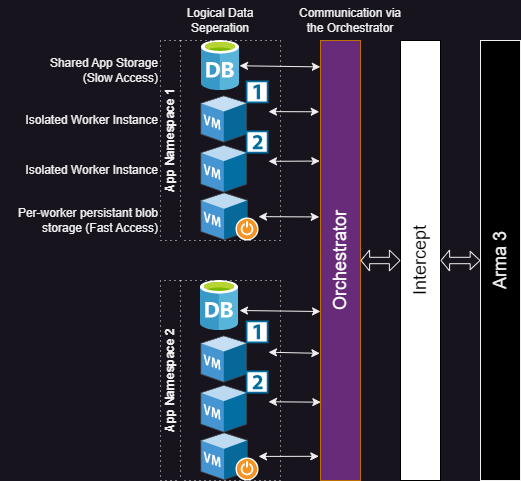

The diagram above was exported from draw.io. Its source (the exported page's mxGraphModel, read from the mxfile embedded in the PNG):
<mxGraphModel dx="2868" dy="1708" grid="1" gridSize="10" guides="1" tooltips="1" connect="1" arrows="1" fold="1" page="1" pageScale="1" pageWidth="827" pageHeight="1169" math="0" shadow="0">
  <root>
    <mxCell id="0" />
    <mxCell id="1" parent="0" />
    <mxCell id="2" value="Orchestrator" style="rounded=0;whiteSpace=wrap;html=1;fillColor=#672b7a;strokeColor=#BD7000;fontColor=#ffffff;horizontal=0;fontSize=18;" vertex="1" parent="1">
      <mxGeometry x="440" y="560" width="40" height="440" as="geometry" />
    </mxCell>
    <mxCell id="3" value="App Namespace 1" style="swimlane;horizontal=0;whiteSpace=wrap;html=1;dashed=1;dashPattern=1 4;startSize=20;" vertex="1" parent="1">
      <mxGeometry x="280" y="560" width="120" height="200" as="geometry">
        <mxRectangle x="200" y="560" width="40" height="120" as="alternateBounds" />
      </mxGeometry>
    </mxCell>
    <mxCell id="4" value="" style="image;sketch=0;aspect=fixed;html=1;points=[];align=center;fontSize=12;image=img/lib/mscae/Database_General.svg;" vertex="1" parent="3">
      <mxGeometry x="41" width="38" height="50" as="geometry" />
    </mxCell>
    <mxCell id="5" value="" style="sketch=0;shadow=0;dashed=0;html=1;labelPosition=center;verticalLabelPosition=bottom;verticalAlign=top;align=center;outlineConnect=0;shape=mxgraph.veeam.3d.1ftvm;" vertex="1" parent="3">
      <mxGeometry x="40" y="40" width="68" height="62" as="geometry" />
    </mxCell>
    <mxCell id="6" value="" style="sketch=0;shadow=0;dashed=0;html=1;labelPosition=center;verticalLabelPosition=bottom;verticalAlign=top;align=center;outlineConnect=0;shape=mxgraph.veeam.3d.2ftvm;" vertex="1" parent="3">
      <mxGeometry x="40" y="90" width="68" height="62" as="geometry" />
    </mxCell>
    <mxCell id="7" value="" style="sketch=0;shadow=0;dashed=0;html=1;labelPosition=center;verticalLabelPosition=bottom;verticalAlign=top;align=center;outlineConnect=0;shape=mxgraph.veeam.3d.vm_saved_state;" vertex="1" parent="3">
      <mxGeometry x="40" y="152" width="58" height="48" as="geometry" />
    </mxCell>
    <mxCell id="8" value="App Namespace 2" style="swimlane;horizontal=0;whiteSpace=wrap;html=1;dashed=1;dashPattern=1 4;startSize=20;" vertex="1" parent="1">
      <mxGeometry x="280" y="800" width="120" height="200" as="geometry">
        <mxRectangle x="200" y="560" width="40" height="120" as="alternateBounds" />
      </mxGeometry>
    </mxCell>
    <mxCell id="9" value="" style="image;sketch=0;aspect=fixed;html=1;points=[];align=center;fontSize=12;image=img/lib/mscae/Database_General.svg;" vertex="1" parent="8">
      <mxGeometry x="40" width="38" height="50" as="geometry" />
    </mxCell>
    <mxCell id="10" value="" style="sketch=0;shadow=0;dashed=0;html=1;labelPosition=center;verticalLabelPosition=bottom;verticalAlign=top;align=center;outlineConnect=0;shape=mxgraph.veeam.3d.1ftvm;" vertex="1" parent="8">
      <mxGeometry x="40" y="40" width="68" height="62" as="geometry" />
    </mxCell>
    <mxCell id="11" value="" style="sketch=0;shadow=0;dashed=0;html=1;labelPosition=center;verticalLabelPosition=bottom;verticalAlign=top;align=center;outlineConnect=0;shape=mxgraph.veeam.3d.2ftvm;" vertex="1" parent="8">
      <mxGeometry x="40" y="90" width="68" height="62" as="geometry" />
    </mxCell>
    <mxCell id="12" value="" style="sketch=0;shadow=0;dashed=0;html=1;labelPosition=center;verticalLabelPosition=bottom;verticalAlign=top;align=center;outlineConnect=0;shape=mxgraph.veeam.3d.vm_saved_state;" vertex="1" parent="8">
      <mxGeometry x="40" y="152" width="58" height="48" as="geometry" />
    </mxCell>
    <mxCell id="13" value="" style="endArrow=classic;startArrow=classic;html=1;rounded=0;exitX=-0.032;exitY=0.162;exitDx=0;exitDy=0;exitPerimeter=0;" edge="1" source="2" target="5" parent="1">
      <mxGeometry width="50" height="50" relative="1" as="geometry">
        <mxPoint x="449" y="595" as="sourcePoint" />
        <mxPoint x="369" y="595" as="targetPoint" />
      </mxGeometry>
    </mxCell>
    <mxCell id="14" value="" style="endArrow=classic;startArrow=classic;html=1;rounded=0;exitX=-0.004;exitY=0.06;exitDx=0;exitDy=0;exitPerimeter=0;" edge="1" source="2" target="4" parent="1">
      <mxGeometry width="50" height="50" relative="1" as="geometry">
        <mxPoint x="450" y="680" as="sourcePoint" />
        <mxPoint x="410" y="670" as="targetPoint" />
      </mxGeometry>
    </mxCell>
    <mxCell id="15" value="" style="endArrow=classic;startArrow=classic;html=1;rounded=0;exitX=-0.018;exitY=0.274;exitDx=0;exitDy=0;exitPerimeter=0;" edge="1" source="2" target="6" parent="1">
      <mxGeometry width="50" height="50" relative="1" as="geometry">
        <mxPoint x="449" y="641" as="sourcePoint" />
        <mxPoint x="398" y="641" as="targetPoint" />
      </mxGeometry>
    </mxCell>
    <mxCell id="16" value="" style="endArrow=classic;startArrow=classic;html=1;rounded=0;entryX=-0.032;entryY=0.401;entryDx=0;entryDy=0;entryPerimeter=0;" edge="1" source="7" target="2" parent="1">
      <mxGeometry width="50" height="50" relative="1" as="geometry">
        <mxPoint x="449" y="691" as="sourcePoint" />
        <mxPoint x="398" y="691" as="targetPoint" />
      </mxGeometry>
    </mxCell>
    <mxCell id="17" value="" style="endArrow=classic;startArrow=classic;html=1;rounded=0;exitX=-0.004;exitY=0.06;exitDx=0;exitDy=0;exitPerimeter=0;" edge="1" parent="1">
      <mxGeometry width="50" height="50" relative="1" as="geometry">
        <mxPoint x="440" y="831" as="sourcePoint" />
        <mxPoint x="359" y="830" as="targetPoint" />
      </mxGeometry>
    </mxCell>
    <mxCell id="18" value="" style="endArrow=classic;startArrow=classic;html=1;rounded=0;exitX=0.008;exitY=0.822;exitDx=0;exitDy=0;exitPerimeter=0;" edge="1" source="2" target="11" parent="1">
      <mxGeometry width="50" height="50" relative="1" as="geometry">
        <mxPoint x="431" y="930" as="sourcePoint" />
        <mxPoint x="380" y="930" as="targetPoint" />
      </mxGeometry>
    </mxCell>
    <mxCell id="19" value="" style="endArrow=classic;startArrow=classic;html=1;rounded=0;entryX=-0.042;entryY=0.945;entryDx=0;entryDy=0;entryPerimeter=0;" edge="1" source="12" target="2" parent="1">
      <mxGeometry width="50" height="50" relative="1" as="geometry">
        <mxPoint x="389.5" y="980" as="sourcePoint" />
        <mxPoint x="450.5" y="980" as="targetPoint" />
      </mxGeometry>
    </mxCell>
    <mxCell id="20" value="" style="endArrow=classic;startArrow=classic;html=1;rounded=0;exitX=-0.017;exitY=0.711;exitDx=0;exitDy=0;exitPerimeter=0;" edge="1" source="2" target="10" parent="1">
      <mxGeometry width="50" height="50" relative="1" as="geometry">
        <mxPoint x="421" y="880" as="sourcePoint" />
        <mxPoint x="370" y="880" as="targetPoint" />
      </mxGeometry>
    </mxCell>
    <mxCell id="21" value="Intercept" style="rounded=0;whiteSpace=wrap;html=1;strokeColor=#000000;fillColor=#FFFFFF;horizontal=0;fontSize=18;fontColor=#000000;" vertex="1" parent="1">
      <mxGeometry x="520" y="560" width="40" height="440" as="geometry" />
    </mxCell>
    <mxCell id="22" value="Arma 3" style="rounded=0;whiteSpace=wrap;html=1;strokeColor=default;fillColor=#000000;horizontal=0;fontSize=18;" vertex="1" parent="1">
      <mxGeometry x="600" y="560" width="40" height="440" as="geometry" />
    </mxCell>
    <mxCell id="23" value="" style="shape=flexArrow;endArrow=classic;startArrow=classic;html=1;rounded=0;width=6.4;endSize=3.2;startSize=2.532;endWidth=13.440000000000001;startWidth=13.440000000000001;fillColor=default;" edge="1" source="2" target="21" parent="1">
      <mxGeometry width="100" height="100" relative="1" as="geometry">
        <mxPoint x="510" y="940" as="sourcePoint" />
        <mxPoint x="610" y="840" as="targetPoint" />
      </mxGeometry>
    </mxCell>
    <mxCell id="24" value="" style="shape=flexArrow;endArrow=classic;startArrow=classic;html=1;rounded=0;width=6.4;endSize=2.9372093023255816;startSize=2.532;endWidth=10.837209302325583;startWidth=13.440000000000001;fillColor=default;" edge="1" source="21" target="22" parent="1">
      <mxGeometry width="100" height="100" relative="1" as="geometry">
        <mxPoint x="560" y="779.8" as="sourcePoint" />
        <mxPoint x="600" y="779.8" as="targetPoint" />
      </mxGeometry>
    </mxCell>
    <mxCell id="25" value="Logical Data Seperation" style="text;html=1;strokeColor=none;fillColor=none;align=center;verticalAlign=middle;whiteSpace=wrap;rounded=0;" vertex="1" parent="1">
      <mxGeometry x="280" y="520" width="120" height="40" as="geometry" />
    </mxCell>
    <mxCell id="26" value="Communication via the&amp;nbsp;Orchestrator" style="text;html=1;strokeColor=none;fillColor=none;align=center;verticalAlign=middle;whiteSpace=wrap;rounded=0;" vertex="1" parent="1">
      <mxGeometry x="410" y="520" width="120" height="40" as="geometry" />
    </mxCell>
    <mxCell id="27" value="Shared App Storage&lt;br&gt;(Slow Access)" style="text;html=1;strokeColor=none;fillColor=none;align=right;verticalAlign=middle;whiteSpace=wrap;rounded=0;" vertex="1" parent="1">
      <mxGeometry x="120" y="570" width="160" height="40" as="geometry" />
    </mxCell>
    <mxCell id="28" value="Isolated Worker Instance" style="text;html=1;strokeColor=none;fillColor=none;align=right;verticalAlign=middle;whiteSpace=wrap;rounded=0;" vertex="1" parent="1">
      <mxGeometry x="120" y="620" width="160" height="40" as="geometry" />
    </mxCell>
    <mxCell id="29" value="Isolated Worker Instance" style="text;html=1;strokeColor=none;fillColor=none;align=right;verticalAlign=middle;whiteSpace=wrap;rounded=0;" vertex="1" parent="1">
      <mxGeometry x="120" y="670" width="160" height="40" as="geometry" />
    </mxCell>
    <mxCell id="30" value="Per-worker persistant blob storage (Fast Access)" style="text;html=1;strokeColor=none;fillColor=none;align=right;verticalAlign=middle;whiteSpace=wrap;rounded=0;" vertex="1" parent="1">
      <mxGeometry x="120" y="720" width="160" height="40" as="geometry" />
    </mxCell>
  </root>
</mxGraphModel>